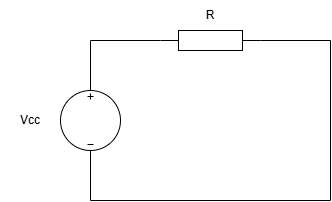

The diagram above was exported from draw.io. Its source (the exported page's mxGraphModel, read from the mxfile embedded in the PNG):
<mxGraphModel dx="1674" dy="778" grid="1" gridSize="10" guides="1" tooltips="1" connect="1" arrows="1" fold="1" page="1" pageScale="1" pageWidth="827" pageHeight="1169" math="0" shadow="0">
  <root>
    <mxCell id="0" />
    <mxCell id="1" parent="0" />
    <mxCell id="fBp25V30HT_xBDMMarBq-1" value="" style="pointerEvents=1;verticalLabelPosition=bottom;shadow=0;dashed=0;align=center;html=1;verticalAlign=top;shape=mxgraph.electrical.resistors.resistor_1;" vertex="1" parent="1">
      <mxGeometry x="350" y="390" width="100" height="20" as="geometry" />
    </mxCell>
    <mxCell id="fBp25V30HT_xBDMMarBq-2" value="" style="pointerEvents=1;verticalLabelPosition=bottom;shadow=0;dashed=0;align=center;html=1;verticalAlign=top;shape=mxgraph.electrical.signal_sources.source;aspect=fixed;points=[[0.5,0,0],[1,0.5,0],[0.5,1,0],[0,0.5,0]];elSignalType=dc3;" vertex="1" parent="1">
      <mxGeometry x="250" y="450" width="60" height="60" as="geometry" />
    </mxCell>
    <mxCell id="fBp25V30HT_xBDMMarBq-5" value="" style="endArrow=none;html=1;rounded=0;exitX=0.5;exitY=0;exitDx=0;exitDy=0;exitPerimeter=0;entryX=0;entryY=0.5;entryDx=0;entryDy=0;entryPerimeter=0;" edge="1" parent="1" source="fBp25V30HT_xBDMMarBq-2" target="fBp25V30HT_xBDMMarBq-1">
      <mxGeometry width="50" height="50" relative="1" as="geometry">
        <mxPoint x="390" y="430" as="sourcePoint" />
        <mxPoint x="440" y="380" as="targetPoint" />
        <Array as="points">
          <mxPoint x="280" y="400" />
        </Array>
      </mxGeometry>
    </mxCell>
    <mxCell id="fBp25V30HT_xBDMMarBq-7" value="" style="endArrow=none;html=1;rounded=0;exitX=0.5;exitY=1;exitDx=0;exitDy=0;exitPerimeter=0;" edge="1" parent="1" source="fBp25V30HT_xBDMMarBq-2">
      <mxGeometry width="50" height="50" relative="1" as="geometry">
        <mxPoint x="390" y="430" as="sourcePoint" />
        <mxPoint x="520" y="400" as="targetPoint" />
        <Array as="points">
          <mxPoint x="280" y="560" />
          <mxPoint x="520" y="560" />
        </Array>
      </mxGeometry>
    </mxCell>
    <mxCell id="fBp25V30HT_xBDMMarBq-8" value="" style="endArrow=none;html=1;rounded=0;exitX=1;exitY=0.5;exitDx=0;exitDy=0;exitPerimeter=0;" edge="1" parent="1" source="fBp25V30HT_xBDMMarBq-1">
      <mxGeometry width="50" height="50" relative="1" as="geometry">
        <mxPoint x="390" y="430" as="sourcePoint" />
        <mxPoint x="520" y="400" as="targetPoint" />
      </mxGeometry>
    </mxCell>
    <mxCell id="fBp25V30HT_xBDMMarBq-9" value="R" style="text;html=1;align=center;verticalAlign=middle;whiteSpace=wrap;rounded=0;" vertex="1" parent="1">
      <mxGeometry x="370" y="360" width="60" height="30" as="geometry" />
    </mxCell>
    <mxCell id="fBp25V30HT_xBDMMarBq-10" value="Vcc" style="text;html=1;align=center;verticalAlign=middle;whiteSpace=wrap;rounded=0;" vertex="1" parent="1">
      <mxGeometry x="190" y="465" width="60" height="30" as="geometry" />
    </mxCell>
  </root>
</mxGraphModel>